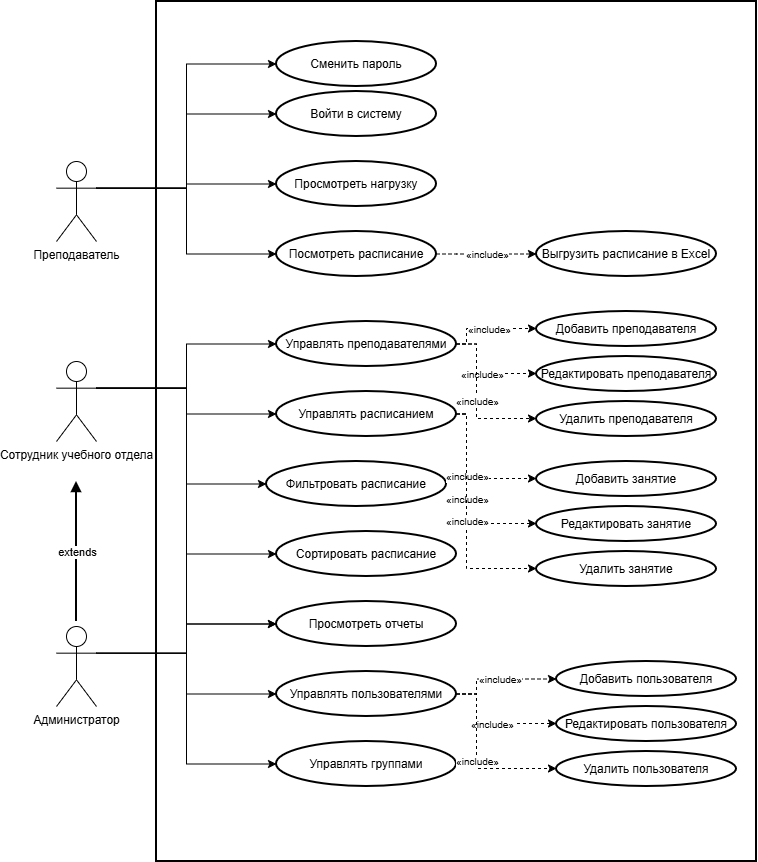

The diagram above was exported from draw.io. Its source (the exported page's mxGraphModel, read from the mxfile embedded in the PNG):
<mxGraphModel dx="1937" dy="949" grid="1" gridSize="10" guides="1" tooltips="1" connect="1" arrows="1" fold="1" page="1" pageScale="1" pageWidth="827" pageHeight="1169" background="light-dark(#ffffff, #121212)" math="0" shadow="0">
  <root>
    <mxCell id="0" />
    <mxCell id="1" parent="0" />
    <mxCell id="system" parent="1" style="rounded=0;whiteSpace=wrap;html=1;strokeWidth=2;" value="" vertex="1">
      <mxGeometry height="860" width="600" x="200" y="90" as="geometry" />
    </mxCell>
    <mxCell id="actor-teacher" parent="1" style="shape=umlActor;verticalLabelPosition=bottom;verticalAlign=top;html=1;outlineConnect=0;fillColor=#ffffff;strokeColor=#000000;" value="Преподаватель" vertex="1">
      <mxGeometry height="80" width="40" x="100" y="250" as="geometry" />
    </mxCell>
    <mxCell id="actor-office" parent="1" style="shape=umlActor;verticalLabelPosition=bottom;verticalAlign=top;html=1;outlineConnect=0;fillColor=#ffffff;strokeColor=#000000;" value="Сотрудник учебного отдела" vertex="1">
      <mxGeometry height="80" width="40" x="100" y="450" as="geometry" />
    </mxCell>
    <mxCell id="actor-admin" parent="1" style="shape=umlActor;verticalLabelPosition=bottom;verticalAlign=top;html=1;outlineConnect=0;fillColor=#ffffff;strokeColor=#000000;" value="Администратор" vertex="1">
      <mxGeometry height="80" width="40" x="100" y="715" as="geometry" />
    </mxCell>
    <mxCell id="uc-login" parent="1" style="strokeWidth=2;html=1;shape=mxgraph.flowchart.start_1;whiteSpace=wrap;" value="Войти в систему" vertex="1">
      <mxGeometry height="45" width="160" x="320" y="180" as="geometry" />
    </mxCell>
    <mxCell id="uc-view-load" parent="1" style="strokeWidth=2;html=1;shape=mxgraph.flowchart.start_1;whiteSpace=wrap;" value="Просмотреть нагрузку" vertex="1">
      <mxGeometry height="45" width="160" x="320" y="250" as="geometry" />
    </mxCell>
    <mxCell id="uc-view-schedule" parent="1" style="strokeWidth=2;html=1;shape=mxgraph.flowchart.start_1;whiteSpace=wrap;" value="Посмотреть расписание" vertex="1">
      <mxGeometry height="45" width="160" x="320" y="320" as="geometry" />
    </mxCell>
    <mxCell id="uc-export" parent="1" style="strokeWidth=2;html=1;shape=mxgraph.flowchart.start_1;whiteSpace=wrap;" value="Выгрузить расписание в Excel" vertex="1">
      <mxGeometry height="45" width="180" x="580" y="320" as="geometry" />
    </mxCell>
    <mxCell id="uc-change-password" parent="1" style="strokeWidth=2;html=1;shape=mxgraph.flowchart.start_1;whiteSpace=wrap;" value="Сменить пароль" vertex="1">
      <mxGeometry height="45" width="160" x="320" y="130" as="geometry" />
    </mxCell>
    <mxCell id="uc-manage-teachers" parent="1" style="strokeWidth=2;html=1;shape=mxgraph.flowchart.start_1;whiteSpace=wrap;" value="Управлять преподавателями" vertex="1">
      <mxGeometry height="45" width="180" x="320" y="410" as="geometry" />
    </mxCell>
    <mxCell id="uc-add-teacher" parent="1" style="strokeWidth=2;html=1;shape=mxgraph.flowchart.start_1;whiteSpace=wrap;" value="Добавить преподавателя" vertex="1">
      <mxGeometry height="35" width="180" x="580" y="400" as="geometry" />
    </mxCell>
    <mxCell id="uc-edit-teacher" parent="1" style="strokeWidth=2;html=1;shape=mxgraph.flowchart.start_1;whiteSpace=wrap;" value="Редактировать преподавателя" vertex="1">
      <mxGeometry height="35" width="180" x="580" y="445" as="geometry" />
    </mxCell>
    <mxCell id="uc-delete-teacher" parent="1" style="strokeWidth=2;html=1;shape=mxgraph.flowchart.start_1;whiteSpace=wrap;" value="Удалить преподавателя" vertex="1">
      <mxGeometry height="35" width="180" x="580" y="490" as="geometry" />
    </mxCell>
    <mxCell id="uc-manage-schedule" parent="1" style="strokeWidth=2;html=1;shape=mxgraph.flowchart.start_1;whiteSpace=wrap;" value="Управлять расписанием" vertex="1">
      <mxGeometry height="45" width="180" x="320" y="480" as="geometry" />
    </mxCell>
    <mxCell id="uc-add-schedule" parent="1" style="strokeWidth=2;html=1;shape=mxgraph.flowchart.start_1;whiteSpace=wrap;" value="Добавить занятие" vertex="1">
      <mxGeometry height="35" width="180" x="580" y="550" as="geometry" />
    </mxCell>
    <mxCell id="uc-edit-schedule" parent="1" style="strokeWidth=2;html=1;shape=mxgraph.flowchart.start_1;whiteSpace=wrap;" value="Редактировать занятие" vertex="1">
      <mxGeometry height="35" width="180" x="580" y="595" as="geometry" />
    </mxCell>
    <mxCell id="uc-delete-schedule" parent="1" style="strokeWidth=2;html=1;shape=mxgraph.flowchart.start_1;whiteSpace=wrap;" value="Удалить занятие" vertex="1">
      <mxGeometry height="35" width="180" x="580" y="640" as="geometry" />
    </mxCell>
    <mxCell id="uc-filter" parent="1" style="strokeWidth=2;html=1;shape=mxgraph.flowchart.start_1;whiteSpace=wrap;" value="Фильтровать расписание" vertex="1">
      <mxGeometry height="45" width="180" x="310" y="550" as="geometry" />
    </mxCell>
    <mxCell id="uc-sort" parent="1" style="strokeWidth=2;html=1;shape=mxgraph.flowchart.start_1;whiteSpace=wrap;" value="Сортировать расписание" vertex="1">
      <mxGeometry height="45" width="180" x="320" y="620" as="geometry" />
    </mxCell>
    <mxCell id="uc-reports" parent="1" style="strokeWidth=2;html=1;shape=mxgraph.flowchart.start_1;whiteSpace=wrap;" value="Просмотреть отчеты" vertex="1">
      <mxGeometry height="45" width="180" x="320" y="690" as="geometry" />
    </mxCell>
    <mxCell id="uc-manage-users" parent="1" style="strokeWidth=2;html=1;shape=mxgraph.flowchart.start_1;whiteSpace=wrap;" value="Управлять пользователями" vertex="1">
      <mxGeometry height="45" width="180" x="320" y="760" as="geometry" />
    </mxCell>
    <mxCell id="uc-add-user" parent="1" style="strokeWidth=2;html=1;shape=mxgraph.flowchart.start_1;whiteSpace=wrap;" value="Добавить пользователя" vertex="1">
      <mxGeometry height="35" width="180" x="600" y="750" as="geometry" />
    </mxCell>
    <mxCell id="uc-edit-user" parent="1" style="strokeWidth=2;html=1;shape=mxgraph.flowchart.start_1;whiteSpace=wrap;" value="Редактировать пользователя" vertex="1">
      <mxGeometry height="35" width="180" x="600" y="795" as="geometry" />
    </mxCell>
    <mxCell id="uc-delete-user" parent="1" style="strokeWidth=2;html=1;shape=mxgraph.flowchart.start_1;whiteSpace=wrap;" value="Удалить пользователя" vertex="1">
      <mxGeometry height="35" width="180" x="600" y="840" as="geometry" />
    </mxCell>
    <mxCell id="uc-manage-groups" parent="1" style="strokeWidth=2;html=1;shape=mxgraph.flowchart.start_1;whiteSpace=wrap;" value="Управлять группами" vertex="1">
      <mxGeometry height="45" width="180" x="320" y="830" as="geometry" />
    </mxCell>
    <mxCell id="generalization" edge="1" parent="1" style="endArrow=block;html=1;rounded=0;strokeColor=#000000;strokeWidth=2;endFill=1;" value="">
      <mxGeometry relative="1" as="geometry">
        <mxPoint x="120" y="710" as="sourcePoint" />
        <mxPoint x="120" y="570" as="targetPoint" />
      </mxGeometry>
    </mxCell>
    <mxCell id="generalization-label" connectable="0" parent="generalization" style="edgeLabel;resizable=0;html=1;align=center;verticalAlign=middle;fontFamily=Helvetica;fontSize=11;fontColor=#000000;labelBackgroundColor=#ffffff;" value="extends" vertex="1">
      <mxGeometry relative="1" as="geometry" />
    </mxCell>
    <mxCell id="inc-view-schedule" edge="1" parent="1" source="uc-view-schedule" style="endArrow=classic;html=1;rounded=0;strokeColor=#000000;strokeWidth=1;dashed=1;edgeStyle=orthogonalEdgeStyle;" target="uc-export" value="">
      <mxGeometry relative="1" as="geometry">
        <Array as="points">
          <mxPoint x="500" y="342" />
          <mxPoint x="520" y="342" />
        </Array>
      </mxGeometry>
    </mxCell>
    <mxCell id="inc-view-label1" connectable="0" parent="inc-view-schedule" style="edgeLabel;resizable=0;html=1;align=center;verticalAlign=middle;fontFamily=Helvetica;fontSize=10;fontColor=#000000;labelBackgroundColor=#ffffff;" value="«include»" vertex="1">
      <mxGeometry relative="1" as="geometry" />
    </mxCell>
    <mxCell id="inc-manage-teachers1" edge="1" parent="1" source="uc-manage-teachers" style="endArrow=classic;html=1;rounded=0;strokeColor=#000000;strokeWidth=1;dashed=1;edgeStyle=orthogonalEdgeStyle;" target="uc-add-teacher" value="">
      <mxGeometry relative="1" as="geometry">
        <Array as="points">
          <mxPoint x="510" y="432" />
          <mxPoint x="540" y="417" />
        </Array>
      </mxGeometry>
    </mxCell>
    <mxCell id="inc-mt-label1" connectable="0" parent="inc-manage-teachers1" style="edgeLabel;resizable=0;html=1;align=center;verticalAlign=middle;fontFamily=Helvetica;fontSize=10;fontColor=#000000;labelBackgroundColor=#ffffff;" value="«include»" vertex="1">
      <mxGeometry relative="1" as="geometry" />
    </mxCell>
    <mxCell id="inc-manage-teachers2" edge="1" parent="1" source="uc-manage-teachers" style="endArrow=classic;html=1;rounded=0;strokeColor=#000000;strokeWidth=1;dashed=1;edgeStyle=orthogonalEdgeStyle;exitX=1;exitY=0.5;exitDx=0;exitDy=0;exitPerimeter=0;" target="uc-edit-teacher" value="">
      <mxGeometry relative="1" as="geometry">
        <Array as="points">
          <mxPoint x="520" y="432" />
          <mxPoint x="520" y="462" />
        </Array>
      </mxGeometry>
    </mxCell>
    <mxCell id="inc-mt-label2" connectable="0" parent="inc-manage-teachers2" style="edgeLabel;resizable=0;html=1;align=center;verticalAlign=middle;fontFamily=Helvetica;fontSize=10;fontColor=#000000;labelBackgroundColor=#ffffff;" value="«include»" vertex="1">
      <mxGeometry relative="1" as="geometry" />
    </mxCell>
    <mxCell id="inc-manage-teachers3" edge="1" parent="1" source="uc-manage-teachers" style="endArrow=classic;html=1;rounded=0;strokeColor=#000000;strokeWidth=1;dashed=1;edgeStyle=orthogonalEdgeStyle;exitX=1;exitY=0.5;exitDx=0;exitDy=0;exitPerimeter=0;" target="uc-delete-teacher" value="">
      <mxGeometry relative="1" as="geometry">
        <Array as="points">
          <mxPoint x="520" y="432" />
          <mxPoint x="520" y="507" />
        </Array>
      </mxGeometry>
    </mxCell>
    <mxCell id="inc-mt-label3" connectable="0" parent="inc-manage-teachers3" style="edgeLabel;resizable=0;html=1;align=center;verticalAlign=middle;fontFamily=Helvetica;fontSize=10;fontColor=#000000;labelBackgroundColor=#ffffff;" value="«include»" vertex="1">
      <mxGeometry relative="1" as="geometry" />
    </mxCell>
    <mxCell id="inc-manage-schedule1" edge="1" parent="1" source="uc-manage-schedule" style="endArrow=classic;html=1;rounded=0;strokeColor=#000000;strokeWidth=1;dashed=1;edgeStyle=orthogonalEdgeStyle;" target="uc-add-schedule" value="">
      <mxGeometry relative="1" as="geometry">
        <Array as="points">
          <mxPoint x="510" y="502" />
          <mxPoint x="540" y="567" />
        </Array>
      </mxGeometry>
    </mxCell>
    <mxCell id="inc-ms-label1" connectable="0" parent="inc-manage-schedule1" style="edgeLabel;resizable=0;html=1;align=center;verticalAlign=middle;fontFamily=Helvetica;fontSize=10;fontColor=#000000;labelBackgroundColor=#ffffff;" value="«include»" vertex="1">
      <mxGeometry relative="1" as="geometry" />
    </mxCell>
    <mxCell id="inc-manage-schedule2" edge="1" parent="1" source="uc-manage-schedule" style="endArrow=classic;html=1;rounded=0;strokeColor=#000000;strokeWidth=1;dashed=1;edgeStyle=orthogonalEdgeStyle;" target="uc-edit-schedule" value="">
      <mxGeometry relative="1" as="geometry">
        <Array as="points">
          <mxPoint x="510" y="502" />
          <mxPoint x="540" y="612" />
        </Array>
      </mxGeometry>
    </mxCell>
    <mxCell id="inc-ms-label2" connectable="0" parent="inc-manage-schedule2" style="edgeLabel;resizable=0;html=1;align=center;verticalAlign=middle;fontFamily=Helvetica;fontSize=10;fontColor=#000000;labelBackgroundColor=#ffffff;" value="«include»" vertex="1">
      <mxGeometry relative="1" as="geometry" />
    </mxCell>
    <mxCell id="inc-manage-schedule3" edge="1" parent="1" source="uc-manage-schedule" style="endArrow=classic;html=1;rounded=0;strokeColor=#000000;strokeWidth=1;dashed=1;edgeStyle=orthogonalEdgeStyle;" target="uc-delete-schedule" value="">
      <mxGeometry relative="1" as="geometry">
        <Array as="points">
          <mxPoint x="510" y="502" />
          <mxPoint x="540" y="657" />
        </Array>
      </mxGeometry>
    </mxCell>
    <mxCell id="inc-ms-label3" connectable="0" parent="inc-manage-schedule3" style="edgeLabel;resizable=0;html=1;align=center;verticalAlign=middle;fontFamily=Helvetica;fontSize=10;fontColor=#000000;labelBackgroundColor=#ffffff;" value="«include»" vertex="1">
      <mxGeometry relative="1" as="geometry" />
    </mxCell>
    <mxCell id="inc-manage-users1" edge="1" parent="1" source="uc-manage-users" style="endArrow=classic;html=1;rounded=0;strokeColor=#000000;strokeWidth=1;dashed=1;edgeStyle=orthogonalEdgeStyle;entryX=0;entryY=0.5;entryDx=0;entryDy=0;entryPerimeter=0;" target="uc-add-user" value="">
      <mxGeometry relative="1" as="geometry">
        <Array as="points">
          <mxPoint x="520" y="782" />
          <mxPoint x="520" y="767" />
          <mxPoint x="600" y="767" />
        </Array>
      </mxGeometry>
    </mxCell>
    <mxCell id="inc-mu-label1" connectable="0" parent="inc-manage-users1" style="edgeLabel;resizable=0;html=1;align=center;verticalAlign=middle;fontFamily=Helvetica;fontSize=10;fontColor=#000000;labelBackgroundColor=#ffffff;" value="«include»" vertex="1">
      <mxGeometry relative="1" as="geometry" />
    </mxCell>
    <mxCell id="inc-manage-users2" edge="1" parent="1" source="uc-manage-users" style="endArrow=classic;html=1;rounded=0;strokeColor=#000000;strokeWidth=1;dashed=1;edgeStyle=orthogonalEdgeStyle;" target="uc-edit-user" value="">
      <mxGeometry relative="1" as="geometry">
        <Array as="points">
          <mxPoint x="520" y="782" />
          <mxPoint x="520" y="812" />
        </Array>
      </mxGeometry>
    </mxCell>
    <mxCell id="inc-mu-label2" connectable="0" parent="inc-manage-users2" style="edgeLabel;resizable=0;html=1;align=center;verticalAlign=middle;fontFamily=Helvetica;fontSize=10;fontColor=#000000;labelBackgroundColor=#ffffff;" value="«include»" vertex="1">
      <mxGeometry relative="1" as="geometry" />
    </mxCell>
    <mxCell id="inc-manage-users3" edge="1" parent="1" source="uc-manage-users" style="endArrow=classic;html=1;rounded=0;strokeColor=#000000;strokeWidth=1;dashed=1;edgeStyle=orthogonalEdgeStyle;" target="uc-delete-user" value="">
      <mxGeometry relative="1" as="geometry">
        <Array as="points">
          <mxPoint x="520" y="782" />
          <mxPoint x="520" y="857" />
        </Array>
      </mxGeometry>
    </mxCell>
    <mxCell id="inc-mu-label3" connectable="0" parent="inc-manage-users3" style="edgeLabel;resizable=0;html=1;align=center;verticalAlign=middle;fontFamily=Helvetica;fontSize=10;fontColor=#000000;labelBackgroundColor=#ffffff;" value="«include»" vertex="1">
      <mxGeometry relative="1" as="geometry" />
    </mxCell>
    <mxCell id="OeDVk6HJ97J-jqVSGaFw-2" edge="1" parent="1" source="actor-teacher" style="edgeStyle=orthogonalEdgeStyle;rounded=0;orthogonalLoop=1;jettySize=auto;html=1;exitX=1;exitY=0.3333333333333333;exitDx=0;exitDy=0;exitPerimeter=0;entryX=0;entryY=0.5;entryDx=0;entryDy=0;entryPerimeter=0;" target="uc-change-password">
      <mxGeometry relative="1" as="geometry" />
    </mxCell>
    <mxCell id="OeDVk6HJ97J-jqVSGaFw-3" edge="1" parent="1" source="actor-teacher" style="edgeStyle=orthogonalEdgeStyle;rounded=0;orthogonalLoop=1;jettySize=auto;html=1;exitX=1;exitY=0.3333333333333333;exitDx=0;exitDy=0;exitPerimeter=0;entryX=0;entryY=0.5;entryDx=0;entryDy=0;entryPerimeter=0;" target="uc-login">
      <mxGeometry relative="1" as="geometry" />
    </mxCell>
    <mxCell id="OeDVk6HJ97J-jqVSGaFw-4" edge="1" parent="1" source="actor-teacher" style="edgeStyle=orthogonalEdgeStyle;rounded=0;orthogonalLoop=1;jettySize=auto;html=1;exitX=1;exitY=0.3333333333333333;exitDx=0;exitDy=0;exitPerimeter=0;entryX=0;entryY=0.5;entryDx=0;entryDy=0;entryPerimeter=0;" target="uc-view-load">
      <mxGeometry relative="1" as="geometry" />
    </mxCell>
    <mxCell id="OeDVk6HJ97J-jqVSGaFw-5" edge="1" parent="1" source="actor-teacher" style="edgeStyle=orthogonalEdgeStyle;rounded=0;orthogonalLoop=1;jettySize=auto;html=1;exitX=1;exitY=0.3333333333333333;exitDx=0;exitDy=0;exitPerimeter=0;entryX=0;entryY=0.5;entryDx=0;entryDy=0;entryPerimeter=0;" target="uc-view-schedule">
      <mxGeometry relative="1" as="geometry" />
    </mxCell>
    <mxCell id="OeDVk6HJ97J-jqVSGaFw-6" edge="1" parent="1" source="actor-office" style="edgeStyle=orthogonalEdgeStyle;rounded=0;orthogonalLoop=1;jettySize=auto;html=1;exitX=1;exitY=0.3333333333333333;exitDx=0;exitDy=0;exitPerimeter=0;entryX=0;entryY=0.5;entryDx=0;entryDy=0;entryPerimeter=0;" target="uc-manage-teachers">
      <mxGeometry relative="1" as="geometry" />
    </mxCell>
    <mxCell id="OeDVk6HJ97J-jqVSGaFw-8" edge="1" parent="1" source="actor-office" style="edgeStyle=orthogonalEdgeStyle;rounded=0;orthogonalLoop=1;jettySize=auto;html=1;exitX=1;exitY=0.3333333333333333;exitDx=0;exitDy=0;exitPerimeter=0;entryX=0;entryY=0.5;entryDx=0;entryDy=0;entryPerimeter=0;" target="uc-manage-schedule">
      <mxGeometry relative="1" as="geometry" />
    </mxCell>
    <mxCell id="OeDVk6HJ97J-jqVSGaFw-9" edge="1" parent="1" source="actor-office" style="edgeStyle=orthogonalEdgeStyle;rounded=0;orthogonalLoop=1;jettySize=auto;html=1;exitX=1;exitY=0.3333333333333333;exitDx=0;exitDy=0;exitPerimeter=0;entryX=0;entryY=0.5;entryDx=0;entryDy=0;entryPerimeter=0;" target="uc-filter">
      <mxGeometry relative="1" as="geometry">
        <Array as="points">
          <mxPoint x="230" y="476.7" />
          <mxPoint x="230" y="572.5" />
        </Array>
      </mxGeometry>
    </mxCell>
    <mxCell id="OeDVk6HJ97J-jqVSGaFw-10" edge="1" parent="1" source="actor-office" style="edgeStyle=orthogonalEdgeStyle;rounded=0;orthogonalLoop=1;jettySize=auto;html=1;exitX=1;exitY=0.3333333333333333;exitDx=0;exitDy=0;exitPerimeter=0;entryX=0;entryY=0.5;entryDx=0;entryDy=0;entryPerimeter=0;" target="uc-sort">
      <mxGeometry relative="1" as="geometry" />
    </mxCell>
    <mxCell id="OeDVk6HJ97J-jqVSGaFw-11" edge="1" parent="1" source="actor-office" style="edgeStyle=orthogonalEdgeStyle;rounded=0;orthogonalLoop=1;jettySize=auto;html=1;exitX=1;exitY=0.3333333333333333;exitDx=0;exitDy=0;exitPerimeter=0;entryX=0;entryY=0.5;entryDx=0;entryDy=0;entryPerimeter=0;" target="uc-reports">
      <mxGeometry relative="1" as="geometry" />
    </mxCell>
    <mxCell id="OeDVk6HJ97J-jqVSGaFw-12" edge="1" parent="1" source="actor-admin" style="edgeStyle=orthogonalEdgeStyle;rounded=0;orthogonalLoop=1;jettySize=auto;html=1;exitX=1;exitY=0.3333333333333333;exitDx=0;exitDy=0;exitPerimeter=0;entryX=0;entryY=0.5;entryDx=0;entryDy=0;entryPerimeter=0;" target="uc-manage-users">
      <mxGeometry relative="1" as="geometry" />
    </mxCell>
    <mxCell id="OeDVk6HJ97J-jqVSGaFw-13" edge="1" parent="1" source="actor-admin" style="edgeStyle=orthogonalEdgeStyle;rounded=0;orthogonalLoop=1;jettySize=auto;html=1;exitX=1;exitY=0.3333333333333333;exitDx=0;exitDy=0;exitPerimeter=0;entryX=0;entryY=0.5;entryDx=0;entryDy=0;entryPerimeter=0;" target="uc-reports">
      <mxGeometry relative="1" as="geometry" />
    </mxCell>
    <mxCell id="OeDVk6HJ97J-jqVSGaFw-14" edge="1" parent="1" source="actor-admin" style="edgeStyle=orthogonalEdgeStyle;rounded=0;orthogonalLoop=1;jettySize=auto;html=1;exitX=1;exitY=0.3333333333333333;exitDx=0;exitDy=0;exitPerimeter=0;entryX=0;entryY=0.5;entryDx=0;entryDy=0;entryPerimeter=0;" target="uc-manage-groups">
      <mxGeometry relative="1" as="geometry">
        <Array as="points">
          <mxPoint x="230" y="742" />
          <mxPoint x="230" y="853" />
        </Array>
      </mxGeometry>
    </mxCell>
  </root>
</mxGraphModel>